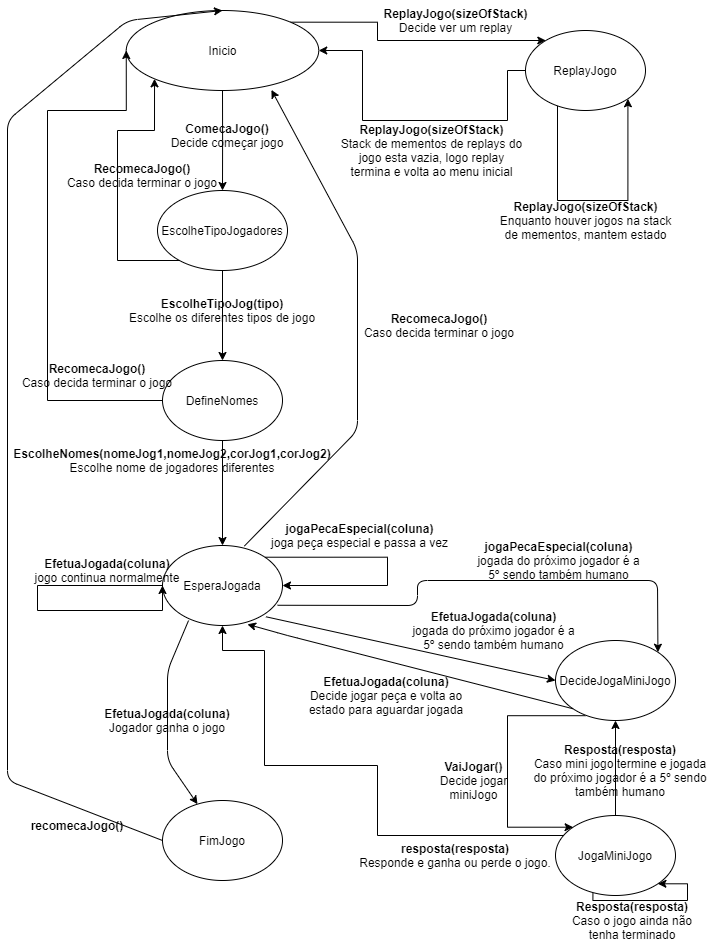

The diagram above was exported from draw.io. Its source (the exported page's mxGraphModel, read from the mxfile embedded in the PNG):
<mxGraphModel dx="1604" dy="1080" grid="1" gridSize="10" guides="1" tooltips="1" connect="1" arrows="1" fold="1" page="1" pageScale="1" pageWidth="1654" pageHeight="2336" math="0" shadow="0">
  <root>
    <mxCell id="0" />
    <mxCell id="1" parent="0" />
    <mxCell id="QypJZYHGaf5HrM7vW-o_-6" style="edgeStyle=orthogonalEdgeStyle;rounded=0;orthogonalLoop=1;jettySize=auto;html=1;" parent="1" source="QypJZYHGaf5HrM7vW-o_-1" target="QypJZYHGaf5HrM7vW-o_-2" edge="1">
      <mxGeometry relative="1" as="geometry" />
    </mxCell>
    <mxCell id="M4GFBxivV0zYq-CQ_vlJ-15" style="edgeStyle=orthogonalEdgeStyle;rounded=0;orthogonalLoop=1;jettySize=auto;html=1;exitX=1;exitY=0;exitDx=0;exitDy=0;" parent="1" source="QypJZYHGaf5HrM7vW-o_-1" target="M4GFBxivV0zYq-CQ_vlJ-8" edge="1">
      <mxGeometry relative="1" as="geometry">
        <mxPoint x="767.5699999999999" y="60" as="sourcePoint" />
        <Array as="points">
          <mxPoint x="770" y="22" />
          <mxPoint x="770" y="40" />
        </Array>
      </mxGeometry>
    </mxCell>
    <mxCell id="QypJZYHGaf5HrM7vW-o_-1" value="Inicio" style="ellipse;whiteSpace=wrap;html=1;" parent="1" vertex="1">
      <mxGeometry x="518.75" y="10" width="192.5" height="80" as="geometry" />
    </mxCell>
    <mxCell id="QypJZYHGaf5HrM7vW-o_-5" style="edgeStyle=orthogonalEdgeStyle;rounded=0;orthogonalLoop=1;jettySize=auto;html=1;" parent="1" source="QypJZYHGaf5HrM7vW-o_-2" target="QypJZYHGaf5HrM7vW-o_-3" edge="1">
      <mxGeometry relative="1" as="geometry" />
    </mxCell>
    <mxCell id="hM8ix9mPwvwoLVS0eeu0-3" style="edgeStyle=orthogonalEdgeStyle;rounded=0;orthogonalLoop=1;jettySize=auto;html=1;entryX=0;entryY=1;entryDx=0;entryDy=0;" parent="1" source="QypJZYHGaf5HrM7vW-o_-2" target="QypJZYHGaf5HrM7vW-o_-1" edge="1">
      <mxGeometry relative="1" as="geometry">
        <Array as="points">
          <mxPoint x="510" y="260" />
          <mxPoint x="510" y="130" />
          <mxPoint x="547" y="130" />
        </Array>
      </mxGeometry>
    </mxCell>
    <mxCell id="QypJZYHGaf5HrM7vW-o_-2" value="EscolheTipoJogadores" style="ellipse;whiteSpace=wrap;html=1;" parent="1" vertex="1">
      <mxGeometry x="550" y="190" width="130" height="80" as="geometry" />
    </mxCell>
    <mxCell id="QypJZYHGaf5HrM7vW-o_-7" style="edgeStyle=orthogonalEdgeStyle;rounded=0;orthogonalLoop=1;jettySize=auto;html=1;" parent="1" source="QypJZYHGaf5HrM7vW-o_-3" target="QypJZYHGaf5HrM7vW-o_-4" edge="1">
      <mxGeometry relative="1" as="geometry" />
    </mxCell>
    <mxCell id="hM8ix9mPwvwoLVS0eeu0-7" style="edgeStyle=orthogonalEdgeStyle;rounded=0;orthogonalLoop=1;jettySize=auto;html=1;entryX=0;entryY=0.5;entryDx=0;entryDy=0;" parent="1" source="QypJZYHGaf5HrM7vW-o_-3" target="QypJZYHGaf5HrM7vW-o_-1" edge="1">
      <mxGeometry relative="1" as="geometry">
        <Array as="points">
          <mxPoint x="440" y="400" />
          <mxPoint x="440" y="110" />
          <mxPoint x="519" y="110" />
        </Array>
      </mxGeometry>
    </mxCell>
    <mxCell id="QypJZYHGaf5HrM7vW-o_-3" value="DefineNomes" style="ellipse;whiteSpace=wrap;html=1;" parent="1" vertex="1">
      <mxGeometry x="555" y="360" width="120" height="80" as="geometry" />
    </mxCell>
    <mxCell id="QypJZYHGaf5HrM7vW-o_-4" value="EsperaJogada" style="ellipse;whiteSpace=wrap;html=1;" parent="1" vertex="1">
      <mxGeometry x="555" y="545" width="120" height="80" as="geometry" />
    </mxCell>
    <mxCell id="M4GFBxivV0zYq-CQ_vlJ-9" style="edgeStyle=orthogonalEdgeStyle;rounded=0;orthogonalLoop=1;jettySize=auto;html=1;exitX=0.249;exitY=0.94;exitDx=0;exitDy=0;exitPerimeter=0;entryX=0;entryY=0;entryDx=0;entryDy=0;" parent="1" source="QypJZYHGaf5HrM7vW-o_-8" target="M4GFBxivV0zYq-CQ_vlJ-2" edge="1">
      <mxGeometry relative="1" as="geometry">
        <mxPoint x="940" y="780" as="targetPoint" />
        <Array as="points">
          <mxPoint x="900" y="715" />
          <mxPoint x="900" y="827" />
          <mxPoint x="966" y="827" />
        </Array>
      </mxGeometry>
    </mxCell>
    <mxCell id="QypJZYHGaf5HrM7vW-o_-8" value="DecideJogaMiniJogo" style="ellipse;whiteSpace=wrap;html=1;" parent="1" vertex="1">
      <mxGeometry x="948" y="640" width="120" height="80" as="geometry" />
    </mxCell>
    <mxCell id="QypJZYHGaf5HrM7vW-o_-11" value="&lt;b&gt;EfetuaJogada(coluna)&lt;/b&gt;&lt;br&gt;jogo continua normalmente" style="text;html=1;strokeColor=none;fillColor=none;align=center;verticalAlign=middle;whiteSpace=wrap;rounded=0;" parent="1" vertex="1">
      <mxGeometry x="420" y="560" width="160" height="20" as="geometry" />
    </mxCell>
    <mxCell id="QypJZYHGaf5HrM7vW-o_-16" value="" style="endArrow=classic;html=1;exitX=0.862;exitY=0.891;exitDx=0;exitDy=0;exitPerimeter=0;entryX=0;entryY=0.5;entryDx=0;entryDy=0;" parent="1" source="QypJZYHGaf5HrM7vW-o_-4" target="QypJZYHGaf5HrM7vW-o_-8" edge="1">
      <mxGeometry width="50" height="50" relative="1" as="geometry">
        <mxPoint x="690" y="735" as="sourcePoint" />
        <mxPoint x="740" y="685" as="targetPoint" />
        <Array as="points" />
      </mxGeometry>
    </mxCell>
    <mxCell id="QypJZYHGaf5HrM7vW-o_-17" value="&lt;b&gt;EfetuaJogada(coluna)&lt;/b&gt;&lt;br&gt;jogada do próximo jogador é a 5º sendo também humano" style="text;html=1;strokeColor=none;fillColor=none;align=center;verticalAlign=middle;whiteSpace=wrap;rounded=0;" parent="1" vertex="1">
      <mxGeometry x="800" y="610" width="173" height="40" as="geometry" />
    </mxCell>
    <mxCell id="QypJZYHGaf5HrM7vW-o_-26" value="" style="endArrow=classic;html=1;exitX=0;exitY=1;exitDx=0;exitDy=0;entryX=0.708;entryY=0.985;entryDx=0;entryDy=0;entryPerimeter=0;" parent="1" source="QypJZYHGaf5HrM7vW-o_-8" target="QypJZYHGaf5HrM7vW-o_-4" edge="1">
      <mxGeometry width="50" height="50" relative="1" as="geometry">
        <mxPoint x="760" y="785" as="sourcePoint" />
        <mxPoint x="810" y="735" as="targetPoint" />
        <Array as="points">
          <mxPoint x="680" y="635" />
        </Array>
      </mxGeometry>
    </mxCell>
    <mxCell id="QypJZYHGaf5HrM7vW-o_-27" value="&lt;b&gt;EfetuaJogada(coluna)&lt;/b&gt;&lt;br&gt;Decide jogar peça e volta ao estado para aguardar jogada" style="text;html=1;strokeColor=none;fillColor=none;align=center;verticalAlign=middle;whiteSpace=wrap;rounded=0;" parent="1" vertex="1">
      <mxGeometry x="685" y="670" width="188" height="50" as="geometry" />
    </mxCell>
    <mxCell id="QypJZYHGaf5HrM7vW-o_-28" value="FimJogo" style="ellipse;whiteSpace=wrap;html=1;" parent="1" vertex="1">
      <mxGeometry x="555" y="800" width="120" height="80" as="geometry" />
    </mxCell>
    <mxCell id="QypJZYHGaf5HrM7vW-o_-38" value="" style="endArrow=classic;html=1;startArrow=none;exitX=0.217;exitY=0.938;exitDx=0;exitDy=0;exitPerimeter=0;" parent="1" source="QypJZYHGaf5HrM7vW-o_-4" target="QypJZYHGaf5HrM7vW-o_-28" edge="1">
      <mxGeometry width="50" height="50" relative="1" as="geometry">
        <mxPoint x="560" y="630" as="sourcePoint" />
        <mxPoint x="540" y="660" as="targetPoint" />
        <Array as="points">
          <mxPoint x="560" y="670" />
          <mxPoint x="560" y="760" />
        </Array>
      </mxGeometry>
    </mxCell>
    <mxCell id="QypJZYHGaf5HrM7vW-o_-43" value="" style="endArrow=classic;html=1;entryX=0.5;entryY=0;entryDx=0;entryDy=0;exitX=0;exitY=0.5;exitDx=0;exitDy=0;" parent="1" source="QypJZYHGaf5HrM7vW-o_-28" target="QypJZYHGaf5HrM7vW-o_-1" edge="1">
      <mxGeometry width="50" height="50" relative="1" as="geometry">
        <mxPoint x="390" y="650" as="sourcePoint" />
        <mxPoint x="440" y="600" as="targetPoint" />
        <Array as="points">
          <mxPoint x="400" y="780" />
          <mxPoint x="400" y="120" />
          <mxPoint x="520" y="20" />
        </Array>
      </mxGeometry>
    </mxCell>
    <mxCell id="QypJZYHGaf5HrM7vW-o_-44" value="&lt;b&gt;recomecaJogo()&lt;/b&gt;" style="text;html=1;strokeColor=none;fillColor=none;align=center;verticalAlign=middle;whiteSpace=wrap;rounded=0;" parent="1" vertex="1">
      <mxGeometry x="430" y="815" width="80" height="20" as="geometry" />
    </mxCell>
    <mxCell id="M4GFBxivV0zYq-CQ_vlJ-12" style="edgeStyle=orthogonalEdgeStyle;rounded=0;orthogonalLoop=1;jettySize=auto;html=1;entryX=0.5;entryY=1;entryDx=0;entryDy=0;" parent="1" source="M4GFBxivV0zYq-CQ_vlJ-2" target="QypJZYHGaf5HrM7vW-o_-4" edge="1">
      <mxGeometry relative="1" as="geometry">
        <Array as="points">
          <mxPoint x="770" y="835" />
          <mxPoint x="770" y="765" />
          <mxPoint x="657" y="765" />
          <mxPoint x="657" y="650" />
          <mxPoint x="615" y="650" />
        </Array>
      </mxGeometry>
    </mxCell>
    <mxCell id="hM8ix9mPwvwoLVS0eeu0-13" style="edgeStyle=orthogonalEdgeStyle;rounded=0;orthogonalLoop=1;jettySize=auto;html=1;entryX=0.5;entryY=1;entryDx=0;entryDy=0;" parent="1" source="M4GFBxivV0zYq-CQ_vlJ-2" target="QypJZYHGaf5HrM7vW-o_-8" edge="1">
      <mxGeometry relative="1" as="geometry" />
    </mxCell>
    <mxCell id="M4GFBxivV0zYq-CQ_vlJ-2" value="JogaMiniJogo" style="ellipse;whiteSpace=wrap;html=1;" parent="1" vertex="1">
      <mxGeometry x="948" y="815" width="120" height="80" as="geometry" />
    </mxCell>
    <mxCell id="M4GFBxivV0zYq-CQ_vlJ-6" style="edgeStyle=orthogonalEdgeStyle;rounded=0;orthogonalLoop=1;jettySize=auto;html=1;entryX=0;entryY=0.5;entryDx=0;entryDy=0;" parent="1" target="QypJZYHGaf5HrM7vW-o_-4" edge="1">
      <mxGeometry relative="1" as="geometry">
        <Array as="points">
          <mxPoint x="430" y="585" />
          <mxPoint x="430" y="610" />
          <mxPoint x="555" y="610" />
        </Array>
        <mxPoint x="555" y="585" as="sourcePoint" />
      </mxGeometry>
    </mxCell>
    <mxCell id="M4GFBxivV0zYq-CQ_vlJ-19" style="edgeStyle=orthogonalEdgeStyle;rounded=0;orthogonalLoop=1;jettySize=auto;html=1;entryX=1;entryY=0.5;entryDx=0;entryDy=0;exitX=0;exitY=0.5;exitDx=0;exitDy=0;" parent="1" source="M4GFBxivV0zYq-CQ_vlJ-8" target="QypJZYHGaf5HrM7vW-o_-1" edge="1">
      <mxGeometry relative="1" as="geometry">
        <Array as="points">
          <mxPoint x="900" y="70" />
          <mxPoint x="900" y="120" />
          <mxPoint x="755" y="120" />
          <mxPoint x="755" y="50" />
        </Array>
        <mxPoint x="860" y="80" as="sourcePoint" />
        <mxPoint x="749.9964068711927" y="88.28427124746167" as="targetPoint" />
      </mxGeometry>
    </mxCell>
    <mxCell id="M4GFBxivV0zYq-CQ_vlJ-8" value="ReplayJogo" style="ellipse;whiteSpace=wrap;html=1;" parent="1" vertex="1">
      <mxGeometry x="917.9999999999999" y="30" width="120" height="80" as="geometry" />
    </mxCell>
    <mxCell id="M4GFBxivV0zYq-CQ_vlJ-10" value="&lt;b&gt;VaiJogar()&lt;/b&gt;&lt;br&gt;Decide jogar miniJogo" style="text;html=1;strokeColor=none;fillColor=none;align=center;verticalAlign=middle;whiteSpace=wrap;rounded=0;" parent="1" vertex="1">
      <mxGeometry x="827" y="760" width="78.5" height="40" as="geometry" />
    </mxCell>
    <mxCell id="M4GFBxivV0zYq-CQ_vlJ-13" value="&lt;b&gt;resposta(resposta)&lt;/b&gt;&lt;br&gt;Responde e ganha ou perde o jogo." style="text;html=1;strokeColor=none;fillColor=none;align=center;verticalAlign=middle;whiteSpace=wrap;rounded=0;" parent="1" vertex="1">
      <mxGeometry x="748" y="830" width="200" height="50" as="geometry" />
    </mxCell>
    <mxCell id="M4GFBxivV0zYq-CQ_vlJ-14" value="&lt;b&gt;ComecaJogo()&lt;/b&gt;&lt;br&gt;Decide começar jogo" style="text;html=1;strokeColor=none;fillColor=none;align=center;verticalAlign=middle;whiteSpace=wrap;rounded=0;" parent="1" vertex="1">
      <mxGeometry x="530" y="120" width="180" height="30" as="geometry" />
    </mxCell>
    <mxCell id="M4GFBxivV0zYq-CQ_vlJ-16" value="&lt;b&gt;ReplayJogo(sizeOfStack)&lt;/b&gt;&lt;br&gt;Decide ver um replay" style="text;html=1;strokeColor=none;fillColor=none;align=center;verticalAlign=middle;whiteSpace=wrap;rounded=0;" parent="1" vertex="1">
      <mxGeometry x="741.4999999999999" width="213" height="40" as="geometry" />
    </mxCell>
    <mxCell id="M4GFBxivV0zYq-CQ_vlJ-17" value="&lt;b&gt;ReplayJogo(sizeOfStack)&lt;/b&gt;&lt;br&gt;Enquanto houver jogos na stack de mementos, mantem estado" style="text;html=1;strokeColor=none;fillColor=none;align=center;verticalAlign=middle;whiteSpace=wrap;rounded=0;" parent="1" vertex="1">
      <mxGeometry x="890.5" y="200" width="175" height="40" as="geometry" />
    </mxCell>
    <mxCell id="M4GFBxivV0zYq-CQ_vlJ-18" style="edgeStyle=orthogonalEdgeStyle;rounded=0;orthogonalLoop=1;jettySize=auto;html=1;entryX=1;entryY=1;entryDx=0;entryDy=0;" parent="1" source="M4GFBxivV0zYq-CQ_vlJ-8" target="M4GFBxivV0zYq-CQ_vlJ-8" edge="1">
      <mxGeometry relative="1" as="geometry">
        <mxPoint x="990" y="240" as="targetPoint" />
        <Array as="points">
          <mxPoint x="950" y="200" />
          <mxPoint x="1020" y="200" />
          <mxPoint x="1020" y="98" />
        </Array>
      </mxGeometry>
    </mxCell>
    <mxCell id="M4GFBxivV0zYq-CQ_vlJ-20" value="&lt;b&gt;ReplayJogo(sizeOfStack)&lt;/b&gt;&lt;br&gt;Stack de mementos de replays do jogo esta vazia, logo replay termina e volta ao menu inicial" style="text;html=1;strokeColor=none;fillColor=none;align=center;verticalAlign=middle;whiteSpace=wrap;rounded=0;" parent="1" vertex="1">
      <mxGeometry x="731" y="130" width="187" height="40" as="geometry" />
    </mxCell>
    <mxCell id="FoUdO0cD0MeQ3Amy3sFB-1" value="&lt;b&gt;EscolheNomes(nomeJog1,nomeJog2,corJog1,corJog2)&lt;/b&gt;&lt;br&gt;Escolhe nome de jogadores diferentes" style="text;html=1;strokeColor=none;fillColor=none;align=center;verticalAlign=middle;whiteSpace=wrap;rounded=0;" parent="1" vertex="1">
      <mxGeometry x="445" y="450" width="240" height="20" as="geometry" />
    </mxCell>
    <mxCell id="FoUdO0cD0MeQ3Amy3sFB-2" value="&lt;b&gt;EscolheTipoJog(tipo)&lt;/b&gt;&lt;br&gt;Escolhe os diferentes tipos de jogo" style="text;html=1;strokeColor=none;fillColor=none;align=center;verticalAlign=middle;whiteSpace=wrap;rounded=0;" parent="1" vertex="1">
      <mxGeometry x="495" y="300" width="240" height="20" as="geometry" />
    </mxCell>
    <mxCell id="QypJZYHGaf5HrM7vW-o_-39" value="&lt;b&gt;EfetuaJogada(coluna)&lt;/b&gt;&lt;br&gt;Jogador ganha o jogo" style="text;html=1;strokeColor=none;fillColor=none;align=center;verticalAlign=middle;whiteSpace=wrap;rounded=0;" parent="1" vertex="1">
      <mxGeometry x="495" y="710" width="130" height="20" as="geometry" />
    </mxCell>
    <mxCell id="FoUdO0cD0MeQ3Amy3sFB-5" style="edgeStyle=orthogonalEdgeStyle;rounded=0;orthogonalLoop=1;jettySize=auto;html=1;exitX=1;exitY=0;exitDx=0;exitDy=0;entryX=1;entryY=0.5;entryDx=0;entryDy=0;" parent="1" source="QypJZYHGaf5HrM7vW-o_-4" target="QypJZYHGaf5HrM7vW-o_-4" edge="1">
      <mxGeometry relative="1" as="geometry">
        <Array as="points">
          <mxPoint x="780" y="557" />
          <mxPoint x="780" y="585" />
        </Array>
      </mxGeometry>
    </mxCell>
    <mxCell id="FoUdO0cD0MeQ3Amy3sFB-6" value="&lt;b&gt;jogaPecaEspecial(coluna)&lt;/b&gt;&lt;br&gt;joga peça especial e passa a vez" style="text;html=1;strokeColor=none;fillColor=none;align=center;verticalAlign=middle;whiteSpace=wrap;rounded=0;" parent="1" vertex="1">
      <mxGeometry x="660" y="520" width="185" height="30" as="geometry" />
    </mxCell>
    <mxCell id="hM8ix9mPwvwoLVS0eeu0-4" value="&lt;b&gt;RecomecaJogo()&lt;br&gt;&lt;/b&gt;Caso decida terminar o jogo" style="text;html=1;strokeColor=none;fillColor=none;align=center;verticalAlign=middle;whiteSpace=wrap;rounded=0;" parent="1" vertex="1">
      <mxGeometry x="445" y="160" width="180" height="30" as="geometry" />
    </mxCell>
    <mxCell id="hM8ix9mPwvwoLVS0eeu0-8" value="&lt;b&gt;RecomecaJogo()&lt;br&gt;&lt;/b&gt;Caso decida terminar o jogo" style="text;html=1;strokeColor=none;fillColor=none;align=center;verticalAlign=middle;whiteSpace=wrap;rounded=0;" parent="1" vertex="1">
      <mxGeometry x="400" y="360" width="180" height="30" as="geometry" />
    </mxCell>
    <mxCell id="hM8ix9mPwvwoLVS0eeu0-9" value="" style="endArrow=classic;html=1;exitX=0.959;exitY=0.747;exitDx=0;exitDy=0;exitPerimeter=0;entryX=1;entryY=0;entryDx=0;entryDy=0;" parent="1" source="QypJZYHGaf5HrM7vW-o_-4" target="QypJZYHGaf5HrM7vW-o_-8" edge="1">
      <mxGeometry width="50" height="50" relative="1" as="geometry">
        <mxPoint x="860" y="800" as="sourcePoint" />
        <mxPoint x="1020" y="580" as="targetPoint" />
        <Array as="points">
          <mxPoint x="810" y="605" />
          <mxPoint x="810" y="580" />
          <mxPoint x="1050" y="580" />
        </Array>
      </mxGeometry>
    </mxCell>
    <mxCell id="hM8ix9mPwvwoLVS0eeu0-10" value="&lt;b&gt;jogaPecaEspecial(coluna)&lt;/b&gt;&lt;br&gt;jogada do próximo jogador é a 5º sendo também humano" style="text;html=1;strokeColor=none;fillColor=none;align=center;verticalAlign=middle;whiteSpace=wrap;rounded=0;" parent="1" vertex="1">
      <mxGeometry x="865" y="540" width="173" height="40" as="geometry" />
    </mxCell>
    <mxCell id="hM8ix9mPwvwoLVS0eeu0-11" value="" style="endArrow=classic;html=1;exitX=0.682;exitY=0.007;exitDx=0;exitDy=0;exitPerimeter=0;entryX=0.754;entryY=0.992;entryDx=0;entryDy=0;entryPerimeter=0;" parent="1" source="QypJZYHGaf5HrM7vW-o_-4" target="QypJZYHGaf5HrM7vW-o_-1" edge="1">
      <mxGeometry width="50" height="50" relative="1" as="geometry">
        <mxPoint x="730" y="460" as="sourcePoint" />
        <mxPoint x="780" y="410" as="targetPoint" />
        <Array as="points">
          <mxPoint x="750" y="430" />
          <mxPoint x="750" y="250" />
        </Array>
      </mxGeometry>
    </mxCell>
    <mxCell id="hM8ix9mPwvwoLVS0eeu0-12" value="&lt;b&gt;RecomecaJogo()&lt;br&gt;&lt;/b&gt;Caso decida terminar o jogo" style="text;html=1;strokeColor=none;fillColor=none;align=center;verticalAlign=middle;whiteSpace=wrap;rounded=0;" parent="1" vertex="1">
      <mxGeometry x="741.5" y="310" width="180" height="30" as="geometry" />
    </mxCell>
    <mxCell id="hM8ix9mPwvwoLVS0eeu0-14" value="&lt;b&gt;Resposta(resposta)&lt;br&gt;&lt;/b&gt;Caso mini jogo termine e jogada do próximo jogador é a 5º sendo também humano" style="text;html=1;strokeColor=none;fillColor=none;align=center;verticalAlign=middle;whiteSpace=wrap;rounded=0;" parent="1" vertex="1">
      <mxGeometry x="918" y="750" width="190" height="40" as="geometry" />
    </mxCell>
    <mxCell id="niJ5-d5SSAglvfP3SYT0-1" style="edgeStyle=orthogonalEdgeStyle;rounded=0;orthogonalLoop=1;jettySize=auto;html=1;exitX=0.312;exitY=0.973;exitDx=0;exitDy=0;exitPerimeter=0;entryX=1;entryY=1;entryDx=0;entryDy=0;" parent="1" source="M4GFBxivV0zYq-CQ_vlJ-2" target="M4GFBxivV0zYq-CQ_vlJ-2" edge="1">
      <mxGeometry relative="1" as="geometry">
        <Array as="points">
          <mxPoint x="985" y="900" />
          <mxPoint x="1080" y="900" />
          <mxPoint x="1080" y="883" />
        </Array>
      </mxGeometry>
    </mxCell>
    <mxCell id="niJ5-d5SSAglvfP3SYT0-2" value="&lt;b&gt;Resposta(resposta)&lt;/b&gt;&lt;br&gt;Caso o jogo ainda não tenha terminado&lt;br&gt;" style="text;html=1;strokeColor=none;fillColor=none;align=center;verticalAlign=middle;whiteSpace=wrap;rounded=0;" parent="1" vertex="1">
      <mxGeometry x="960" y="900" width="130" height="40" as="geometry" />
    </mxCell>
  </root>
</mxGraphModel>